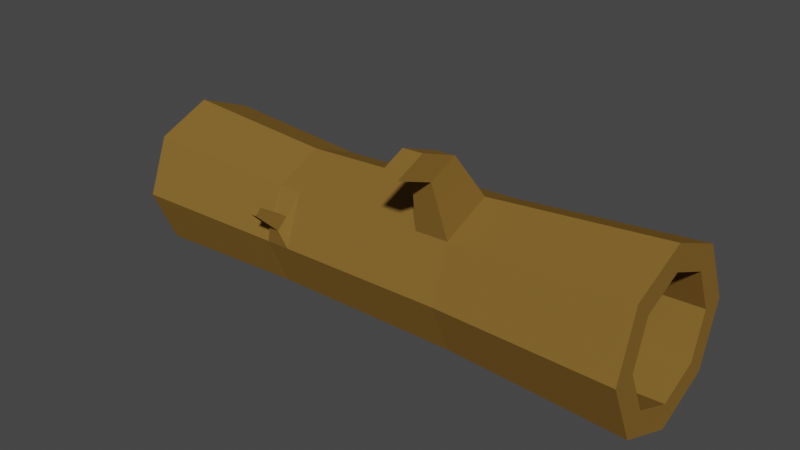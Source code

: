 # Source: Log.blend  (saved by Blender 2.83.19; exported with 4.5.12 LTS)
import bpy
from mathutils import Matrix  # noqa: F401  (used for matrix-valued properties, if any)

bpy.ops.wm.read_factory_settings(use_empty=True)
scene = bpy.context.scene
scene.name = 'Scene'

# ---- collections
col_collection = bpy.data.collections.new('Collection'); scene.collection.children.link(col_collection)

# ---- materials (node trees are filled in below, after node groups)
mat_x = bpy.data.materials.new('Материал')
mat_x.use_transparent_shadow = False

# ---- material node trees
mat_x.use_nodes = True; mat_x.node_tree.nodes.clear()
_N = mat_x.node_tree.nodes; _L = mat_x.node_tree.links
n0 = _N.new('ShaderNodeBsdfPrincipled'); n0.name = 'Principled BSDF'; n0.location = (10, 300)
n0.distribution = 'GGX'
n0.subsurface_method = 'BURLEY'
n0.inputs[0].default_value = (0.2274, 0.1263, 0.02813, 1.0)
n0.inputs[2].default_value = 1.0
n0.inputs[3].default_value = 1.45
n0.inputs[13].default_value = 0.0
n0.inputs[27].default_value = (0.0, 0.0, 0.0, 1.0)
n0.inputs[28].default_value = 1.0
n1 = _N.new('ShaderNodeOutputMaterial'); n1.name = 'Material Output'; n1.location = (300, 300)
_L.new(n0.outputs[0], n1.inputs[0])
n1.is_active_output = True

# ---- world
world_world = bpy.data.worlds.new('World'); scene.world = world_world
world_world.use_nodes = True; world_world.node_tree.nodes.clear()
_N = world_world.node_tree.nodes; _L = world_world.node_tree.links
n0 = _N.new('ShaderNodeOutputWorld'); n0.name = 'World Output'; n0.location = (300, 300)
n1 = _N.new('ShaderNodeBackground'); n1.name = 'Background'; n1.location = (10, 300)
n1.inputs[0].default_value = (0.05088, 0.05088, 0.05088, 1.0)
_L.new(n1.outputs[0], n0.inputs[0])
n0.is_active_output = True
world_world.color = (0.05088, 0.05088, 0.05088)
world_world.use_sun_shadow = False
world_world.sun_shadow_jitter_overblur = 0.0

# ---- meshes
me_001 = bpy.data.meshes.new('Цилиндр.001')
me_001.from_pydata([(0.02189, 0.6966, -1.883), (0.1203, 0.8955, 0.1304), (0.5145, 0.4926, -1.883), (0.7535, 0.6332, 0.1304), (0.7185, -3.882e-08, -1.883), (1.016, -3.836e-08, 0.1304), (0.5145, -0.4926, -1.883), (0.7535, -0.6332, 0.1304), (0.02189, -0.6966, -1.883), (0.1203, -0.8955, 0.1304), (-0.4707, -0.4926, -1.883), (-0.5129, -0.6332, 0.1304), (-0.6747, 1.192e-08, -1.883), (-0.7751, 1.146e-08, 0.1304), (-0.4707, 0.4926, -1.883), (-0.5129, 0.6332, 0.1304), (0.1203, 0.9427, 2.645), (0.7869, 0.6666, 2.645), (1.063, -4.22e-08, 2.645), (0.7869, -0.6666, 2.645), (0.1203, -0.9427, 2.645), (-0.5462, -0.6666, 2.645), (-0.8223, 1.025e-08, 2.645), (-0.5462, 0.6666, 2.645), (0.1203, 0.7674, 4.933), (0.663, 0.5426, 4.933), (0.8877, -4.474e-08, 4.933), (0.663, -0.5426, 4.933), (0.1203, -0.7674, 4.933), (-0.4223, -0.5426, 4.933), (-0.6471, 1.049e-08, 4.933), (-0.4223, 0.5426, 4.933), (0.02189, 1.0, -1.883), (0.729, 0.7071, -1.883), (1.022, -4.371e-08, -1.883), (0.729, -0.7071, -1.883), (0.02189, -1.0, -1.883), (-0.6852, -0.7071, -1.883), (-0.9781, 1.192e-08, -1.883), (-0.6852, 0.7071, -1.883), (0.02189, 0.6966, -0.6966), (0.5145, 0.4926, -0.6966), (0.7185, -3.882e-08, -0.6966), (0.5145, -0.4926, -0.6966), (0.02189, -0.6966, -0.6966), (-0.4707, -0.4926, -0.6966), (-0.6747, 1.192e-08, -0.6966), (-0.4707, 0.4926, -0.6966), (0.8874, 0.7671, 4.933), (0.1203, 1.085, 4.933), (1.205, -4.986e-08, 4.933), (0.8874, -0.7671, 4.933), (0.1203, -1.085, 4.933), (-0.6468, -0.7671, 4.933), (-0.9645, 1.049e-08, 4.933), (-0.6468, 0.7671, 4.933), (0.1203, 0.7674, 3.572), (0.663, 0.5426, 3.572), (0.8877, -4.474e-08, 3.572), (0.663, -0.5426, 3.572), (0.1203, -0.7674, 3.572), (-0.4223, -0.5426, 3.572), (-0.6471, 1.049e-08, 3.572), (-0.4223, 0.5426, 3.572), (0.7811, -0.6608, 2.211), (0.1203, -0.9345, 2.211), (-0.8142, 1.046e-08, 2.211), (-0.5405, 0.6608, 2.211), (0.7811, 0.6608, 2.211), (1.055, -4.153e-08, 2.211), (-0.5405, -0.6608, 2.211), (0.1203, 0.9345, 2.211), (0.1203, -0.9016, 0.4545), (-0.5172, 0.6375, 0.4545), (1.022, -3.886e-08, 0.4545), (-0.5172, -0.6375, 0.4545), (0.1203, 0.9016, 0.4545), (0.7578, -0.6375, 0.4545), (-0.7812, 1.13e-08, 0.4545), (0.7578, 0.6375, 0.4545), (0.7699, -0.6496, 1.363), (-0.7983, 1.086e-08, 1.363), (0.7699, 0.6496, 1.363), (0.1203, -0.9186, 1.363), (-0.5292, 0.6496, 1.363), (1.039, -4.024e-08, 1.363), (-0.5292, -0.6496, 1.363), (0.1203, 0.9186, 1.363), (-1.246, -0.7992, 2.545), (-1.411, -0.4009, 2.545), (-1.406, -0.4009, 2.286), (-1.242, -0.7957, 2.286), (-1.432, -1.306, 2.527), (-1.597, -0.908, 2.527), (-1.592, -0.908, 2.267), (-1.429, -1.303, 2.267), (-0.1041, -0.9412, 0.2179), (-0.2507, -0.8242, 0.2527), (-0.1041, -0.9439, 0.3625), (-0.2526, -0.8261, 0.3973), (-0.397, -1.238, 0.2526), (-0.4758, -1.175, 0.2713), (-0.397, -1.239, 0.3302), (-0.4768, -1.176, 0.3489)], [], [(32, 1, 3, 33), (33, 3, 5, 34), (34, 5, 7, 35), (35, 7, 9, 36), (36, 9, 11, 37), (37, 11, 13, 38), (65, 64, 19, 20), (38, 13, 15, 39), (39, 15, 1, 32), (6, 8, 44, 43), (19, 18, 50, 51), (67, 66, 22, 23), (69, 68, 17, 18), (70, 65, 20, 21), (71, 67, 23, 16), (68, 71, 16, 17), (64, 69, 18, 19), (21, 22, 89, 88), (29, 28, 60, 61), (17, 16, 49, 48), (16, 23, 55, 49), (22, 21, 53, 54), (20, 19, 51, 52), (18, 17, 48, 50), (23, 22, 54, 55), (21, 20, 52, 53), (2, 0, 32, 33), (4, 2, 33, 34), (6, 4, 34, 35), (8, 6, 35, 36), (10, 8, 36, 37), (12, 10, 37, 38), (14, 12, 38, 39), (0, 14, 39, 32), (40, 41, 42, 43, 44, 45, 46, 47), (2, 4, 42, 41), (12, 14, 47, 46), (8, 10, 45, 44), (4, 6, 43, 42), (0, 2, 41, 40), (14, 0, 40, 47), (10, 12, 46, 45), (24, 25, 48, 49), (25, 26, 50, 48), (26, 27, 51, 50), (27, 28, 52, 51), (28, 29, 53, 52), (29, 30, 54, 53), (30, 31, 55, 54), (31, 24, 49, 55), (57, 56, 63, 62, 61, 60, 59, 58), (27, 26, 58, 59), (25, 24, 56, 57), (24, 31, 63, 56), (30, 29, 61, 62), (28, 27, 59, 60), (26, 25, 57, 58), (31, 30, 62, 63), (81, 86, 70, 66), (80, 85, 69, 64), (82, 87, 71, 68), (87, 84, 67, 71), (86, 83, 65, 70), (85, 82, 68, 69), (84, 81, 66, 67), (83, 80, 64, 65), (9, 7, 77, 72), (15, 13, 78, 73), (5, 3, 79, 74), (72, 75, 99, 98), (1, 15, 73, 76), (3, 1, 76, 79), (7, 5, 74, 77), (13, 11, 75, 78), (72, 77, 80, 83), (73, 78, 81, 84), (74, 79, 82, 85), (75, 72, 83, 86), (76, 73, 84, 87), (79, 76, 87, 82), (77, 74, 85, 80), (78, 75, 86, 81), (89, 90, 94, 93), (66, 70, 91, 90), (70, 21, 88, 91), (22, 66, 90, 89), (94, 95, 92, 93), (91, 88, 92, 95), (88, 89, 93, 92), (90, 91, 95, 94), (98, 99, 103, 102), (9, 72, 98, 96), (75, 11, 97, 99), (11, 9, 96, 97), (101, 100, 102, 103), (96, 98, 102, 100), (99, 97, 101, 103), (97, 96, 100, 101)])
_uv = me_001.uv_layers.new(name='UVКарта')
_uv.uv.foreach_set('vector', [1.0, 0.5, 1.0, 1.0, 0.875, 1.0, 0.875, 0.5, 0.875, 0.5, 0.875, 1.0, 0.75, 1.0, 0.75, 0.5, 0.75, 0.5, 0.75, 1.0, 0.625, 1.0, 0.625, 0.5, 0.625, 0.5, 0.625, 1.0, 0.5, 1.0, 0.5, 0.5, 0.5, 0.5, 0.5, 1.0, 0.375, 1.0, 0.375, 0.5, 0.375, 0.5, 0.375, 1.0, 0.25, 1.0, 0.25, 0.5, 0.5, 1.0, 0.625, 1.0, 0.625, 1.0, 0.5, 1.0, 0.25, 0.5, 0.25, 1.0, 0.125, 1.0, 0.125, 0.5, 0.125, 0.5, 0.125, 1.0, 0.0, 1.0, 0.0, 0.5, 0.8682, 0.1318, 0.75, 0.08282, 0.75, 0.08282, 0.8682, 0.1318, 0.625, 1.0, 0.75, 1.0, 0.75, 1.0, 0.625, 1.0, 0.125, 1.0, 0.25, 1.0, 0.25, 1.0, 0.125, 1.0, 0.75, 1.0, 0.875, 1.0, 0.875, 1.0, 0.75, 1.0, 0.375, 1.0, 0.5, 1.0, 0.5, 1.0, 0.375, 1.0, 0.0, 1.0, 0.125, 1.0, 0.125, 1.0, 0.0, 1.0, 0.875, 1.0, 1.0, 1.0, 1.0, 1.0, 0.875, 1.0, 0.625, 1.0, 0.75, 1.0, 0.75, 1.0, 0.625, 1.0, 0.375, 1.0, 0.25, 1.0, 0.25, 1.0, 0.375, 1.0, 0.1299, 0.1299, 0.25, 0.08022, 0.25, 0.08022, 0.1299, 0.1299, 0.875, 1.0, 1.0, 1.0, 1.0, 1.0, 0.875, 1.0, 0.0, 1.0, 0.125, 1.0, 0.125, 1.0, 0.0, 1.0, 0.25, 1.0, 0.375, 1.0, 0.375, 1.0, 0.25, 1.0, 0.5, 1.0, 0.625, 1.0, 0.625, 1.0, 0.5, 1.0, 0.75, 1.0, 0.875, 1.0, 0.875, 1.0, 0.75, 1.0, 0.125, 1.0, 0.25, 1.0, 0.25, 1.0, 0.125, 1.0, 0.375, 1.0, 0.5, 1.0, 0.5, 1.0, 0.375, 1.0, 0.8682, 0.3682, 0.75, 0.4172, 0.75, 0.49, 0.9197, 0.4197, 0.9172, 0.25, 0.8682, 0.3682, 0.9197, 0.4197, 0.99, 0.25, 0.8682, 0.1318, 0.9172, 0.25, 0.99, 0.25, 0.9197, 0.08029, 0.75, 0.08282, 0.8682, 0.1318, 0.9197, 0.08029, 0.75, 0.01, 0.6318, 0.1318, 0.75, 0.08282, 0.75, 0.01, 0.5803, 0.08029, 0.5828, 0.25, 0.6318, 0.1318, 0.5803, 0.08029, 0.51, 0.25, 0.6318, 0.3682, 0.5828, 0.25, 0.51, 0.25, 0.5803, 0.4197, 0.75, 0.4172, 0.6318, 0.3682, 0.5803, 0.4197, 0.75, 0.49, 0.75, 0.4172, 0.8682, 0.3682, 0.9172, 0.25, 0.8682, 0.1318, 0.75, 0.08282, 0.6318, 0.1318, 0.5828, 0.25, 0.6318, 0.3682, 0.8682, 0.3682, 0.9172, 0.25, 0.9172, 0.25, 0.8682, 0.3682, 0.5828, 0.25, 0.6318, 0.3682, 0.6318, 0.3682, 0.5828, 0.25, 0.75, 0.08282, 0.6318, 0.1318, 0.6318, 0.1318, 0.75, 0.08282, 0.9172, 0.25, 0.8682, 0.1318, 0.8682, 0.1318, 0.9172, 0.25, 0.75, 0.4172, 0.8682, 0.3682, 0.8682, 0.3682, 0.75, 0.4172, 0.6318, 0.3682, 0.75, 0.4172, 0.75, 0.4172, 0.6318, 0.3682, 0.6318, 0.1318, 0.5828, 0.25, 0.5828, 0.25, 0.6318, 0.1318, 0.25, 0.4198, 0.3701, 0.3701, 0.4197, 0.4197, 0.25, 0.49, 0.3701, 0.3701, 0.4198, 0.25, 0.49, 0.25, 0.4197, 0.4197, 0.4198, 0.25, 0.3701, 0.1299, 0.4197, 0.08029, 0.49, 0.25, 0.3701, 0.1299, 0.25, 0.08022, 0.25, 0.01, 0.4197, 0.08029, 0.25, 0.08022, 0.1299, 0.1299, 0.08029, 0.08029, 0.25, 0.01, 0.1299, 0.1299, 0.08022, 0.25, 0.01, 0.25, 0.08029, 0.08029, 0.08022, 0.25, 0.1299, 0.3701, 0.08029, 0.4197, 0.01, 0.25, 0.1299, 0.3701, 0.25, 0.4198, 0.25, 0.49, 0.08029, 0.4197, 0.3701, 0.3701, 0.25, 0.4198, 0.1299, 0.3701, 0.08022, 0.25, 0.1299, 0.1299, 0.25, 0.08022, 0.3701, 0.1299, 0.4198, 0.25, 0.3701, 0.1299, 0.4198, 0.25, 0.4198, 0.25, 0.3701, 0.1299, 0.3701, 0.3701, 0.25, 0.4198, 0.25, 0.4198, 0.3701, 0.3701, 0.25, 0.4198, 0.1299, 0.3701, 0.1299, 0.3701, 0.25, 0.4198, 0.08022, 0.25, 0.1299, 0.1299, 0.1299, 0.1299, 0.08022, 0.25, 0.25, 0.08022, 0.3701, 0.1299, 0.3701, 0.1299, 0.25, 0.08022, 0.4198, 0.25, 0.3701, 0.3701, 0.3701, 0.3701, 0.4198, 0.25, 0.1299, 0.3701, 0.08022, 0.25, 0.08022, 0.25, 0.1299, 0.3701, 0.25, 1.0, 0.375, 1.0, 0.375, 1.0, 0.25, 1.0, 0.625, 1.0, 0.75, 1.0, 0.75, 1.0, 0.625, 1.0, 0.875, 1.0, 1.0, 1.0, 1.0, 1.0, 0.875, 1.0, 0.0, 1.0, 0.125, 1.0, 0.125, 1.0, 0.0, 1.0, 0.375, 1.0, 0.5, 1.0, 0.5, 1.0, 0.375, 1.0, 0.75, 1.0, 0.875, 1.0, 0.875, 1.0, 0.75, 1.0, 0.125, 1.0, 0.25, 1.0, 0.25, 1.0, 0.125, 1.0, 0.5, 1.0, 0.625, 1.0, 0.625, 1.0, 0.5, 1.0, 0.5, 1.0, 0.625, 1.0, 0.625, 1.0, 0.5, 1.0, 0.125, 1.0, 0.25, 1.0, 0.25, 1.0, 0.125, 1.0, 0.75, 1.0, 0.875, 1.0, 0.875, 1.0, 0.75, 1.0, 0.5, 1.0, 0.375, 1.0, 0.375, 1.0, 0.5, 1.0, 0.0, 1.0, 0.125, 1.0, 0.125, 1.0, 0.0, 1.0, 0.875, 1.0, 1.0, 1.0, 1.0, 1.0, 0.875, 1.0, 0.625, 1.0, 0.75, 1.0, 0.75, 1.0, 0.625, 1.0, 0.25, 1.0, 0.375, 1.0, 0.375, 1.0, 0.25, 1.0, 0.5, 1.0, 0.625, 1.0, 0.625, 1.0, 0.5, 1.0, 0.125, 1.0, 0.25, 1.0, 0.25, 1.0, 0.125, 1.0, 0.75, 1.0, 0.875, 1.0, 0.875, 1.0, 0.75, 1.0, 0.375, 1.0, 0.5, 1.0, 0.5, 1.0, 0.375, 1.0, 0.0, 1.0, 0.125, 1.0, 0.125, 1.0, 0.0, 1.0, 0.875, 1.0, 1.0, 1.0, 1.0, 1.0, 0.875, 1.0, 0.625, 1.0, 0.75, 1.0, 0.75, 1.0, 0.625, 1.0, 0.25, 1.0, 0.375, 1.0, 0.375, 1.0, 0.25, 1.0, 0.25, 1.0, 0.25, 1.0, 0.25, 1.0, 0.25, 1.0, 0.25, 1.0, 0.375, 1.0, 0.375, 1.0, 0.25, 1.0, 0.375, 1.0, 0.375, 1.0, 0.375, 1.0, 0.375, 1.0, 0.25, 1.0, 0.25, 1.0, 0.25, 1.0, 0.25, 1.0, 0.25, 1.0, 0.375, 1.0, 0.375, 1.0, 0.25, 1.0, 0.375, 1.0, 0.375, 1.0, 0.375, 1.0, 0.375, 1.0, 0.375, 1.0, 0.25, 1.0, 0.25, 1.0, 0.375, 1.0, 0.25, 1.0, 0.375, 1.0, 0.375, 1.0, 0.25, 1.0, 0.5, 1.0, 0.375, 1.0, 0.375, 1.0, 0.5, 1.0, 0.5, 1.0, 0.5, 1.0, 0.5, 1.0, 0.5, 1.0, 0.375, 1.0, 0.375, 1.0, 0.375, 1.0, 0.375, 1.0, 0.375, 1.0, 0.5, 1.0, 0.5, 1.0, 0.375, 1.0, 0.375, 1.0, 0.5, 1.0, 0.5, 1.0, 0.375, 1.0, 0.5, 1.0, 0.5, 1.0, 0.5, 1.0, 0.5, 1.0, 0.375, 1.0, 0.375, 1.0, 0.375, 1.0, 0.375, 1.0, 0.375, 1.0, 0.5, 1.0, 0.5, 1.0, 0.375, 1.0])
me_001.materials.append(mat_x)
me_001.use_remesh_fix_poles = True
me_001.use_remesh_preserve_attributes = False
me_001.use_mirror_vertex_groups = False
me_001.update()

# ---- objects
ob_x = bpy.data.objects.new('Цилиндр', me_001)

# ---- transforms, parenting, visibility, modifiers, constraints
ob_x.location = (0.0, 0.0, 0.0)
ob_x.rotation_euler = (0.0, 1.54, 0.0)
ob_x.lineart.crease_threshold = 0.0

# ---- collection membership
col_collection.objects.link(ob_x)

# ---- scene / render settings (as saved in the file)
scene.frame_start = 1; scene.frame_end = 250; scene.frame_set(0)
scene.render.engine = 'BLENDER_EEVEE_NEXT'
scene.cycles.use_denoising = False
scene.cycles.samples = 128
scene.cycles.sampling_pattern = 'TABULATED_SOBOL'
scene.cycles.use_adaptive_sampling = False
scene.cycles.use_light_tree = False
scene.view_settings.view_transform = 'Filmic'
bpy.context.view_layer.update()

# ---- added for rendering (the .blend has no active camera and no usable light): camera, sun
cam_auto = bpy.data.cameras.new('AutoCamera')
cam_auto.lens = 50.0
cam_auto.sensor_width = 36.0
cam_auto.clip_end = 1000.0
ob_auto_camera = bpy.data.objects.new('AutoCamera', cam_auto)
scene.collection.objects.link(ob_auto_camera)
ob_auto_camera.location = (8.82508, -8.87892, 6.08809)
ob_auto_camera.rotation_euler = (1.09748, -7.21219e-08, 0.694738)
scene.camera = ob_auto_camera
light_auto_sun = bpy.data.lights.new('AutoSun', 'SUN')
light_auto_sun.energy = 3.0
light_auto_sun.angle = 0.0523599
ob_auto_sun = bpy.data.objects.new('AutoSun', light_auto_sun)
scene.collection.objects.link(ob_auto_sun)
ob_auto_sun.rotation_euler = (0.872665, 0.174533, 0.523599)
bpy.context.view_layer.update()
